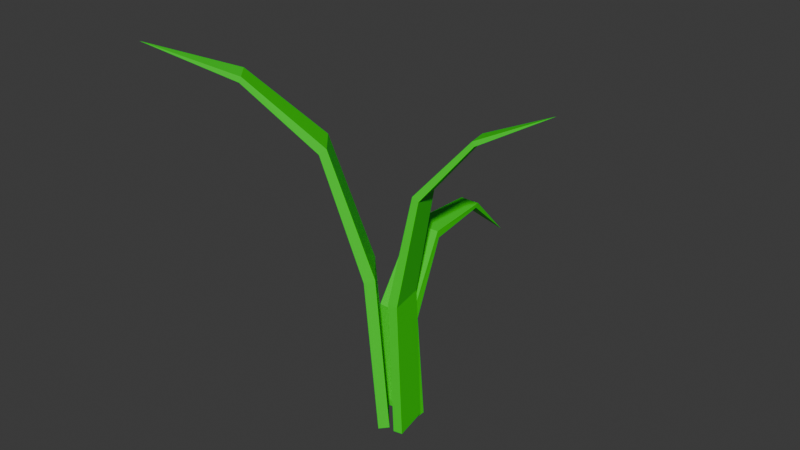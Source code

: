 # Source: grass_003.blend  (saved by Blender 4.1.24; exported with 4.5.12 LTS)
import bpy
from mathutils import Matrix  # noqa: F401  (used for matrix-valued properties, if any)

bpy.ops.wm.read_factory_settings(use_empty=True)
scene = bpy.context.scene
scene.name = 'Scene'

# ---- collections
col_collection = bpy.data.collections.new('Collection'); scene.collection.children.link(col_collection)

# ---- materials (node trees are filled in below, after node groups)
mat_material_001 = bpy.data.materials.new('Material.001')
mat_material_001.use_transparent_shadow = False

# ---- material node trees
mat_material_001.use_nodes = True; mat_material_001.node_tree.nodes.clear()
_N = mat_material_001.node_tree.nodes; _L = mat_material_001.node_tree.links
n0 = _N.new('ShaderNodeBsdfPrincipled'); n0.name = 'Principled BSDF'; n0.location = (10, 300)
n0.inputs[0].default_value = (0.01786, 0.8001, 0.007519, 1.0)
n1 = _N.new('ShaderNodeOutputMaterial'); n1.name = 'Material Output'; n1.location = (300, 300)
_L.new(n0.outputs[0], n1.inputs[0])
n1.is_active_output = True

# ---- world
world_world = bpy.data.worlds.new('World'); scene.world = world_world
world_world.use_nodes = True; world_world.node_tree.nodes.clear()
_N = world_world.node_tree.nodes; _L = world_world.node_tree.links
n0 = _N.new('ShaderNodeOutputWorld'); n0.name = 'World Output'; n0.location = (300, 300)
n1 = _N.new('ShaderNodeBackground'); n1.name = 'Background'; n1.location = (10, 300)
n1.inputs[0].default_value = (0.05088, 0.05088, 0.05088, 1.0)
_L.new(n1.outputs[0], n0.inputs[0])
n0.is_active_output = True
world_world.color = (0.05088, 0.05088, 0.05088)
world_world.use_sun_shadow = False
world_world.sun_shadow_jitter_overblur = 0.0

# ---- meshes
me_cube_002 = bpy.data.meshes.new('Cube.002')
me_cube_002.from_pydata([(-0.0601, -0.01621, -0.006863), (-0.0601, -0.03321, 0.4507), (-0.0601, 0.0138, -0.006863), (-0.0601, -0.003775, 0.4448), (0.0601, -0.01621, -0.006863), (0.0601, -0.03321, 0.4507), (0.0601, 0.0138, -0.006863), (0.0601, -0.003775, 0.4448), (-0.04743, 0.038, 0.8113), (-0.04743, 0.05818, 0.7989), (0.04743, 0.05818, 0.7989), (0.04743, 0.038, 0.8113), (-0.03161, 0.2085, 1.007), (-0.03161, 0.2156, 0.9929), (0.03161, 0.2156, 0.9929), (0.03161, 0.2085, 1.007), (1.167e-09, 0.4279, 1.109), (0.04476, -0.03955, -0.01149), (0.06798, -0.07175, 0.5243), (0.06239, -0.06979, -0.01539), (0.08485, -0.1008, 0.5137), (-0.07703, -0.1107, -0.01049), (-0.05382, -0.1429, 0.5253), (-0.0594, -0.1409, -0.01439), (-0.03695, -0.1719, 0.5147), (0.1231, -0.1899, 0.9358), (0.1341, -0.2089, 0.9187), (0.03797, -0.265, 0.9195), (0.02702, -0.246, 0.9366), (0.2215, -0.3921, 1.142), (0.2246, -0.3978, 1.125), (0.1606, -0.4352, 1.125), (0.1574, -0.4295, 1.143), (0.3257, -0.6429, 1.232), (-0.08857, -0.1564, -0.02951), (-0.08128, -0.1423, 0.3438), (-0.1273, -0.1491, -0.02951), (-0.1091, -0.137, 0.3292), (-0.05924, -0.001429, -0.02951), (-0.05762, -0.01721, 0.3438), (-0.09794, 0.005892, -0.02951), (-0.08539, -0.01196, 0.3292), (-0.2153, -0.1033, 0.5824), (-0.2221, -0.102, 0.5582), (-0.2034, -0.003282, 0.5582), (-0.1967, -0.004555, 0.5824), (-0.4396, -0.04378, 0.5869), (-0.4287, -0.04585, 0.5744), (-0.4162, 0.01994, 0.5744), (-0.4272, 0.022, 0.5869), (-0.6159, 0.02365, 0.4105)], [], [(0, 1, 3, 2), (2, 3, 7, 6), (6, 7, 5, 4), (4, 5, 1, 0), (2, 6, 4, 0), (5, 7, 10, 11), (8, 11, 15, 12), (3, 1, 8, 9), (1, 5, 11, 8), (7, 3, 9, 10), (14, 13, 16), (10, 9, 13, 14), (11, 10, 14, 15), (9, 8, 12, 13), (15, 14, 16), (13, 12, 16), (12, 15, 16), (17, 18, 20, 19), (19, 20, 24, 23), (23, 24, 22, 21), (21, 22, 18, 17), (19, 23, 21, 17), (22, 24, 27, 28), (25, 28, 32, 29), (20, 18, 25, 26), (18, 22, 28, 25), (24, 20, 26, 27), (31, 30, 33), (27, 26, 30, 31), (28, 27, 31, 32), (26, 25, 29, 30), (32, 31, 33), (30, 29, 33), (29, 32, 33), (34, 35, 37, 36), (36, 37, 41, 40), (40, 41, 39, 38), (38, 39, 35, 34), (36, 40, 38, 34), (39, 41, 44, 45), (42, 45, 49, 46), (37, 35, 42, 43), (35, 39, 45, 42), (41, 37, 43, 44), (48, 47, 50), (44, 43, 47, 48), (45, 44, 48, 49), (43, 42, 46, 47), (49, 48, 50), (47, 46, 50), (46, 49, 50)])
_uv = me_cube_002.uv_layers.new(name='UVMap')
_uv.uv.foreach_set('vector', [0.375, 0.0, 0.625, 0.0, 0.625, 0.25, 0.375, 0.25, 0.375, 0.25, 0.625, 0.25, 0.625, 0.5, 0.375, 0.5, 0.375, 0.5, 0.625, 0.5, 0.625, 0.75, 0.375, 0.75, 0.375, 0.75, 0.625, 0.75, 0.625, 1.0, 0.375, 1.0, 0.125, 0.5, 0.375, 0.5, 0.375, 0.75, 0.125, 0.75, 0.625, 0.75, 0.625, 0.5, 0.625, 0.5, 0.625, 0.75, 0.625, 1.0, 0.625, 0.75, 0.625, 0.75, 0.625, 1.0, 0.625, 0.25, 0.625, 0.0, 0.625, 0.0, 0.625, 0.25, 0.625, 1.0, 0.625, 0.75, 0.625, 0.75, 0.625, 1.0, 0.625, 0.5, 0.625, 0.25, 0.625, 0.25, 0.625, 0.5, 0.625, 0.5, 0.625, 0.25, 0.625, 0.5, 0.625, 0.5, 0.625, 0.25, 0.625, 0.25, 0.625, 0.5, 0.625, 0.75, 0.625, 0.5, 0.625, 0.5, 0.625, 0.75, 0.625, 0.25, 0.625, 0.0, 0.625, 0.0, 0.625, 0.25, 0.625, 0.75, 0.625, 0.5, 0.625, 0.75, 0.625, 0.25, 0.625, 0.0, 0.625, 0.25, 0.625, 1.0, 0.625, 0.75, 0.625, 1.0, 0.375, 0.0, 0.625, 0.0, 0.625, 0.25, 0.375, 0.25, 0.375, 0.25, 0.625, 0.25, 0.625, 0.5, 0.375, 0.5, 0.375, 0.5, 0.625, 0.5, 0.625, 0.75, 0.375, 0.75, 0.375, 0.75, 0.625, 0.75, 0.625, 1.0, 0.375, 1.0, 0.125, 0.5, 0.375, 0.5, 0.375, 0.75, 0.125, 0.75, 0.625, 0.75, 0.625, 0.5, 0.625, 0.5, 0.625, 0.75, 0.625, 1.0, 0.625, 0.75, 0.625, 0.75, 0.625, 1.0, 0.625, 0.25, 0.625, 0.0, 0.625, 0.0, 0.625, 0.25, 0.625, 1.0, 0.625, 0.75, 0.625, 0.75, 0.625, 1.0, 0.625, 0.5, 0.625, 0.25, 0.625, 0.25, 0.625, 0.5, 0.625, 0.5, 0.625, 0.25, 0.625, 0.5, 0.625, 0.5, 0.625, 0.25, 0.625, 0.25, 0.625, 0.5, 0.625, 0.75, 0.625, 0.5, 0.625, 0.5, 0.625, 0.75, 0.625, 0.25, 0.625, 0.0, 0.625, 0.0, 0.625, 0.25, 0.625, 0.75, 0.625, 0.5, 0.625, 0.75, 0.625, 0.25, 0.625, 0.0, 0.625, 0.25, 0.625, 1.0, 0.625, 0.75, 0.625, 1.0, 0.375, 0.0, 0.625, 0.0, 0.625, 0.25, 0.375, 0.25, 0.375, 0.25, 0.625, 0.25, 0.625, 0.5, 0.375, 0.5, 0.375, 0.5, 0.625, 0.5, 0.625, 0.75, 0.375, 0.75, 0.375, 0.75, 0.625, 0.75, 0.625, 1.0, 0.375, 1.0, 0.125, 0.5, 0.375, 0.5, 0.375, 0.75, 0.125, 0.75, 0.625, 0.75, 0.625, 0.5, 0.625, 0.5, 0.625, 0.75, 0.625, 1.0, 0.625, 0.75, 0.625, 0.75, 0.625, 1.0, 0.625, 0.25, 0.625, 0.0, 0.625, 0.0, 0.625, 0.25, 0.625, 1.0, 0.625, 0.75, 0.625, 0.75, 0.625, 1.0, 0.625, 0.5, 0.625, 0.25, 0.625, 0.25, 0.625, 0.5, 0.625, 0.5, 0.625, 0.25, 0.625, 0.5, 0.625, 0.5, 0.625, 0.25, 0.625, 0.25, 0.625, 0.5, 0.625, 0.75, 0.625, 0.5, 0.625, 0.5, 0.625, 0.75, 0.625, 0.25, 0.625, 0.0, 0.625, 0.0, 0.625, 0.25, 0.625, 0.75, 0.625, 0.5, 0.625, 0.75, 0.625, 0.25, 0.625, 0.0, 0.625, 0.25, 0.625, 1.0, 0.625, 0.75, 0.625, 1.0])
me_cube_002.materials.append(mat_material_001)
me_cube_002.update()

# ---- objects
ob_cube_006 = bpy.data.objects.new('Cube.006', me_cube_002)

# ---- transforms, parenting, visibility, modifiers, constraints
ob_cube_006.location = (0.05101, -0.01046, -0.03052)
ob_cube_006.rotation_euler = (0.0, -0.0, -7.667)
ob_cube_006.scale = (0.5171, 0.5171, 0.5171)

# ---- collection membership
col_collection.objects.link(ob_cube_006)

# ---- scene / render settings (as saved in the file)
scene.frame_start = 1; scene.frame_end = 250; scene.frame_set(1)
scene.render.engine = 'BLENDER_EEVEE_NEXT'
scene.cycles.sampling_pattern = 'TABULATED_SOBOL'
scene.eevee.ray_tracing_options.trace_max_roughness = 0.0
bpy.context.view_layer.update()

# ---- added for rendering (the .blend has no active camera and no usable light): camera, sun
cam_auto = bpy.data.cameras.new('AutoCamera')
cam_auto.lens = 50.0
cam_auto.sensor_width = 36.0
cam_auto.clip_end = 1000.0
ob_auto_camera = bpy.data.objects.new('AutoCamera', cam_auto)
scene.collection.objects.link(ob_auto_camera)
ob_auto_camera.location = (0.981807, -1.1463, 1.08001)
ob_auto_camera.rotation_euler = (1.09748, -7.21219e-08, 0.694738)
scene.camera = ob_auto_camera
light_auto_sun = bpy.data.lights.new('AutoSun', 'SUN')
light_auto_sun.energy = 3.0
light_auto_sun.angle = 0.0523599
ob_auto_sun = bpy.data.objects.new('AutoSun', light_auto_sun)
scene.collection.objects.link(ob_auto_sun)
ob_auto_sun.rotation_euler = (0.872665, 0.174533, 0.523599)
bpy.context.view_layer.update()
